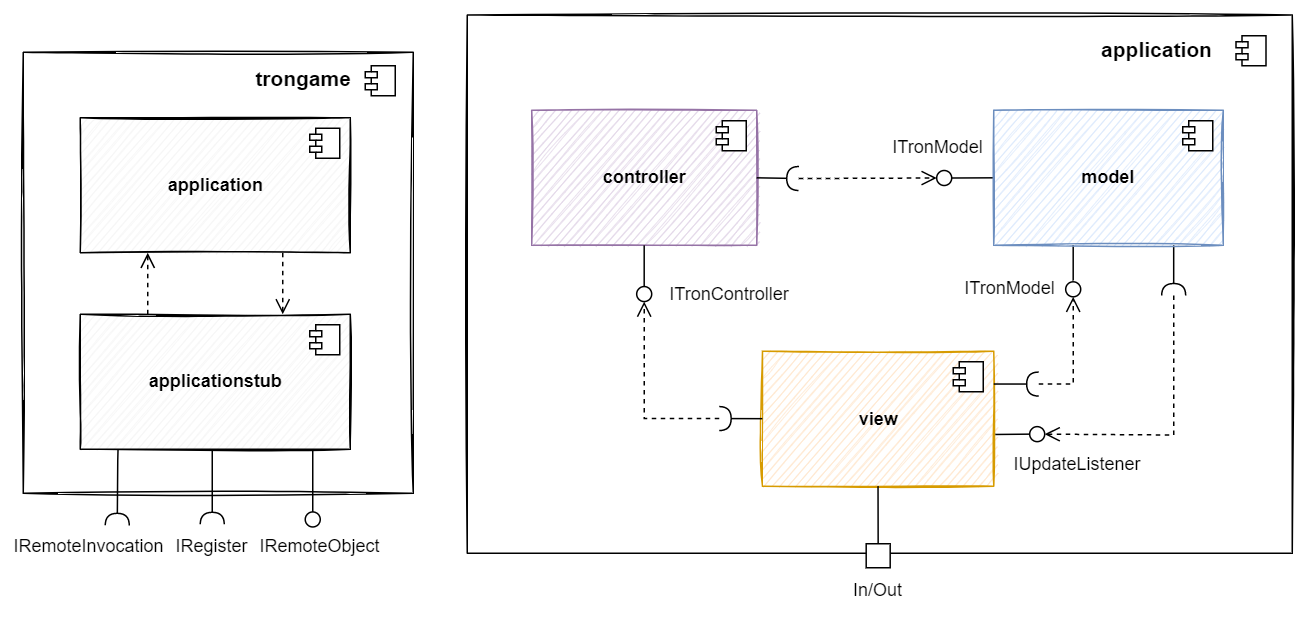

The diagram above was exported from draw.io. Its source (the exported page's mxGraphModel, read from the mxfile embedded in the PNG):
<mxGraphModel dx="8014" dy="3469" grid="1" gridSize="10" guides="1" tooltips="1" connect="1" arrows="1" fold="1" page="1" pageScale="1" pageWidth="827" pageHeight="1169" math="0" shadow="0">
  <root>
    <mxCell id="0" />
    <mxCell id="1" parent="0" />
    <mxCell id="2" value="" style="rounded=0;whiteSpace=wrap;html=1;fillColor=none;sketch=1;" vertex="1" parent="1">
      <mxGeometry x="-2144" y="-1138.48" width="550" height="358.85" as="geometry" />
    </mxCell>
    <mxCell id="3" value="" style="rounded=0;whiteSpace=wrap;html=1;fillColor=none;sketch=1;" vertex="1" parent="1">
      <mxGeometry x="-2440" y="-1113.63" width="260" height="294" as="geometry" />
    </mxCell>
    <mxCell id="4" value="&lt;font color=&quot;#000000&quot;&gt;&lt;b&gt;application&lt;/b&gt;&lt;/font&gt;" style="html=1;dropTarget=0;sketch=1;fillColor=#f5f5f5;strokeColor=#000000;fontColor=#333333;" vertex="1" parent="1">
      <mxGeometry x="-2402" y="-1069.97" width="180" height="90" as="geometry" />
    </mxCell>
    <mxCell id="5" value="" style="shape=module;jettyWidth=8;jettyHeight=4;" vertex="1" parent="4">
      <mxGeometry x="1" width="20" height="20" relative="1" as="geometry">
        <mxPoint x="-27" y="7" as="offset" />
      </mxGeometry>
    </mxCell>
    <mxCell id="6" value="&lt;font color=&quot;#000000&quot;&gt;&lt;b&gt;applicationstub&lt;/b&gt;&lt;/font&gt;" style="html=1;dropTarget=0;fillColor=#f5f5f5;strokeColor=#000000;sketch=1;fontColor=#333333;" vertex="1" parent="1">
      <mxGeometry x="-2402" y="-938.9700000000001" width="180" height="90" as="geometry" />
    </mxCell>
    <mxCell id="7" value="" style="shape=module;jettyWidth=8;jettyHeight=4;" vertex="1" parent="6">
      <mxGeometry x="1" width="20" height="20" relative="1" as="geometry">
        <mxPoint x="-27" y="7" as="offset" />
      </mxGeometry>
    </mxCell>
    <mxCell id="8" value="&lt;span style=&quot;font-size: 14px;&quot;&gt;&lt;b&gt;trongame&lt;/b&gt;&lt;/span&gt;" style="text;html=1;strokeColor=none;fillColor=none;align=center;verticalAlign=middle;whiteSpace=wrap;rounded=0;sketch=1;" vertex="1" parent="1">
      <mxGeometry x="-2282.55" y="-1110.78" width="60" height="30" as="geometry" />
    </mxCell>
    <mxCell id="9" value="" style="html=1;verticalAlign=bottom;endArrow=open;dashed=1;endSize=8;rounded=0;entryX=0.25;entryY=1;entryDx=0;entryDy=0;exitX=0.25;exitY=0;exitDx=0;exitDy=0;" edge="1" source="6" target="4" parent="1">
      <mxGeometry relative="1" as="geometry">
        <mxPoint x="-2572" y="-836.35" as="sourcePoint" />
        <mxPoint x="-2652" y="-836.35" as="targetPoint" />
      </mxGeometry>
    </mxCell>
    <mxCell id="10" value="" style="html=1;verticalAlign=bottom;endArrow=open;dashed=1;endSize=8;rounded=0;entryX=0.75;entryY=0;entryDx=0;entryDy=0;exitX=0.75;exitY=1;exitDx=0;exitDy=0;" edge="1" source="4" target="6" parent="1">
      <mxGeometry relative="1" as="geometry">
        <mxPoint x="-2347" y="-912.9700000000001" as="sourcePoint" />
        <mxPoint x="-2347" y="-969.9700000000001" as="targetPoint" />
      </mxGeometry>
    </mxCell>
    <mxCell id="11" value="IRemoteObject" style="text;html=1;strokeColor=none;fillColor=none;align=center;verticalAlign=middle;whiteSpace=wrap;rounded=0;" vertex="1" parent="1">
      <mxGeometry x="-2272" y="-798.9700000000001" width="60" height="30" as="geometry" />
    </mxCell>
    <mxCell id="12" value="" style="rounded=0;orthogonalLoop=1;jettySize=auto;html=1;endArrow=halfCircle;endFill=0;endSize=6;strokeWidth=1;sketch=0;exitX=0.5;exitY=1;exitDx=0;exitDy=0;" edge="1" target="16" parent="1">
      <mxGeometry relative="1" as="geometry">
        <mxPoint x="-2314" y="-848.9699999999998" as="sourcePoint" />
        <mxPoint x="-2314" y="-823.35" as="targetPoint" />
        <Array as="points">
          <mxPoint x="-2314" y="-843.35" />
        </Array>
      </mxGeometry>
    </mxCell>
    <mxCell id="13" value="" style="ellipse;whiteSpace=wrap;html=1;align=center;aspect=fixed;resizable=0;points=[];outlineConnect=0;sketch=0;fillColor=none;" vertex="1" parent="1">
      <mxGeometry x="-2252" y="-807.2000000000002" width="10" height="10" as="geometry" />
    </mxCell>
    <mxCell id="14" value="" style="rounded=0;orthogonalLoop=1;jettySize=auto;html=1;endArrow=none;endFill=0;sketch=0;sourcePerimeterSpacing=0;exitX=0.5;exitY=1;exitDx=0;exitDy=0;" edge="1" target="13" parent="1">
      <mxGeometry relative="1" as="geometry">
        <mxPoint x="-2247" y="-848.9700000000003" as="sourcePoint" />
        <mxPoint x="-2247" y="-829.9699999999999" as="targetPoint" />
      </mxGeometry>
    </mxCell>
    <mxCell id="15" value="" style="rounded=0;orthogonalLoop=1;jettySize=auto;html=1;endArrow=halfCircle;endFill=0;endSize=6;strokeWidth=1;sketch=0;exitX=0.14;exitY=0.986;exitDx=0;exitDy=0;entryX=0.807;entryY=-0.044;entryDx=0;entryDy=0;entryPerimeter=0;exitPerimeter=0;" edge="1" parent="1">
      <mxGeometry relative="1" as="geometry">
        <mxPoint x="-2376.8" y="-849.23" as="sourcePoint" />
        <mxPoint x="-2377.33" y="-798.29" as="targetPoint" />
        <Array as="points">
          <mxPoint x="-2377" y="-841.35" />
        </Array>
      </mxGeometry>
    </mxCell>
    <mxCell id="16" value="IRegister" style="text;html=1;strokeColor=none;fillColor=none;align=center;verticalAlign=middle;whiteSpace=wrap;rounded=0;" vertex="1" parent="1">
      <mxGeometry x="-2344" y="-798.9700000000001" width="60" height="30" as="geometry" />
    </mxCell>
    <mxCell id="17" value="IRemoteInvocation" style="text;html=1;strokeColor=none;fillColor=none;align=center;verticalAlign=middle;whiteSpace=wrap;rounded=0;" vertex="1" parent="1">
      <mxGeometry x="-2425.75" y="-798.9700000000001" width="60" height="30" as="geometry" />
    </mxCell>
    <mxCell id="18" value="" style="shape=module;jettyWidth=8;jettyHeight=4;" vertex="1" parent="1">
      <mxGeometry x="-2212" y="-1104.6299999999999" width="20" height="20" as="geometry" />
    </mxCell>
    <mxCell id="19" value="&lt;b&gt;controller&lt;/b&gt;" style="html=1;dropTarget=0;fillColor=#e1d5e7;strokeColor=#9673a6;sketch=1;" vertex="1" parent="1">
      <mxGeometry x="-2101.04" y="-1074.96" width="150" height="90" as="geometry" />
    </mxCell>
    <mxCell id="20" value="" style="shape=module;jettyWidth=8;jettyHeight=4;" vertex="1" parent="19">
      <mxGeometry x="1" width="20" height="20" relative="1" as="geometry">
        <mxPoint x="-27" y="7" as="offset" />
      </mxGeometry>
    </mxCell>
    <mxCell id="21" value="&lt;b&gt;view&lt;/b&gt;" style="html=1;dropTarget=0;fillColor=#ffe6cc;strokeColor=#d79b00;sketch=1;" vertex="1" parent="1">
      <mxGeometry x="-1947.25" y="-914.38" width="154.21" height="90" as="geometry" />
    </mxCell>
    <mxCell id="22" value="" style="shape=module;jettyWidth=8;jettyHeight=4;" vertex="1" parent="21">
      <mxGeometry x="1" width="20" height="20" relative="1" as="geometry">
        <mxPoint x="-27" y="7" as="offset" />
      </mxGeometry>
    </mxCell>
    <mxCell id="23" value="" style="rounded=0;orthogonalLoop=1;jettySize=auto;html=1;endArrow=none;endFill=0;sketch=0;sourcePerimeterSpacing=0;targetPerimeterSpacing=0;exitX=0;exitY=0.5;exitDx=0;exitDy=0;" edge="1" source="48" target="25" parent="1">
      <mxGeometry relative="1" as="geometry">
        <mxPoint x="-1716.04" y="-1029.96" as="sourcePoint" />
      </mxGeometry>
    </mxCell>
    <mxCell id="24" value="" style="rounded=0;orthogonalLoop=1;jettySize=auto;html=1;endArrow=halfCircle;endFill=0;endSize=6;strokeWidth=1;sketch=0;exitX=1;exitY=0.5;exitDx=0;exitDy=0;" edge="1" source="19" parent="1">
      <mxGeometry relative="1" as="geometry">
        <mxPoint x="-1816.0399999999995" y="-1049.9599999999998" as="sourcePoint" />
        <mxPoint x="-1923" y="-1029.48" as="targetPoint" />
      </mxGeometry>
    </mxCell>
    <mxCell id="25" value="" style="ellipse;whiteSpace=wrap;html=1;align=center;aspect=fixed;resizable=0;points=[];outlineConnect=0;sketch=0;" vertex="1" parent="1">
      <mxGeometry x="-1831.0399999999995" y="-1034.8299999999997" width="10" height="10" as="geometry" />
    </mxCell>
    <mxCell id="26" value="ITronModel" style="text;html=1;strokeColor=none;fillColor=none;align=center;verticalAlign=middle;whiteSpace=wrap;rounded=0;" vertex="1" parent="1">
      <mxGeometry x="-1860.2499999999995" y="-1064.8299999999997" width="60" height="30" as="geometry" />
    </mxCell>
    <mxCell id="27" value="" style="endArrow=none;html=1;rounded=0;entryX=0.5;entryY=1;entryDx=0;entryDy=0;" edge="1" source="35" target="21" parent="1">
      <mxGeometry width="50" height="50" relative="1" as="geometry">
        <mxPoint x="-1826.0399999999995" y="-785.0799999999997" as="sourcePoint" />
        <mxPoint x="-1786.0399999999995" y="-754.9599999999998" as="targetPoint" />
      </mxGeometry>
    </mxCell>
    <mxCell id="28" value="In/Out" style="text;html=1;strokeColor=none;fillColor=none;align=center;verticalAlign=middle;whiteSpace=wrap;rounded=0;" vertex="1" parent="1">
      <mxGeometry x="-1900.0399999999995" y="-769.9999999999997" width="60" height="30" as="geometry" />
    </mxCell>
    <mxCell id="29" value="" style="rounded=0;orthogonalLoop=1;jettySize=auto;html=1;endArrow=none;endFill=0;sketch=0;sourcePerimeterSpacing=0;targetPerimeterSpacing=0;exitX=0.5;exitY=1;exitDx=0;exitDy=0;" edge="1" source="19" target="31" parent="1">
      <mxGeometry relative="1" as="geometry">
        <mxPoint x="-1966.0399999999995" y="-929.9599999999998" as="sourcePoint" />
      </mxGeometry>
    </mxCell>
    <mxCell id="30" value="" style="rounded=0;orthogonalLoop=1;jettySize=auto;html=1;endArrow=halfCircle;endFill=0;endSize=6;strokeWidth=1;sketch=0;exitX=0;exitY=0.5;exitDx=0;exitDy=0;" edge="1" source="21" parent="1">
      <mxGeometry relative="1" as="geometry">
        <mxPoint x="-1926.0399999999995" y="-929.9599999999998" as="sourcePoint" />
        <mxPoint x="-1976.039999999999" y="-869.46" as="targetPoint" />
      </mxGeometry>
    </mxCell>
    <mxCell id="31" value="" style="ellipse;whiteSpace=wrap;html=1;align=center;aspect=fixed;resizable=0;points=[];outlineConnect=0;sketch=0;fillColor=default;" vertex="1" parent="1">
      <mxGeometry x="-2031.0399999999995" y="-957.4599999999998" width="10" height="10" as="geometry" />
    </mxCell>
    <mxCell id="32" value="ITronController" style="text;html=1;strokeColor=none;fillColor=none;align=center;verticalAlign=middle;whiteSpace=wrap;rounded=0;" vertex="1" parent="1">
      <mxGeometry x="-1998.6899999999996" y="-967.4599999999998" width="60" height="30" as="geometry" />
    </mxCell>
    <mxCell id="33" value="" style="shape=module;jettyWidth=8;jettyHeight=4;" vertex="1" parent="1">
      <mxGeometry x="-1631.4999999999995" y="-1124.6299999999999" width="20" height="20" as="geometry" />
    </mxCell>
    <mxCell id="34" value="&lt;span style=&quot;font-size: 14px;&quot;&gt;&lt;b&gt;application&lt;/b&gt;&lt;/span&gt;" style="text;html=1;strokeColor=none;fillColor=none;align=center;verticalAlign=middle;whiteSpace=wrap;rounded=0;sketch=1;" vertex="1" parent="1">
      <mxGeometry x="-1713.5699999999995" y="-1129.6299999999999" width="60" height="30" as="geometry" />
    </mxCell>
    <mxCell id="35" value="" style="whiteSpace=wrap;html=1;aspect=fixed;" vertex="1" parent="1">
      <mxGeometry x="-1878.0399999999995" y="-785.9999999999997" width="16" height="16" as="geometry" />
    </mxCell>
    <mxCell id="36" value="" style="html=1;verticalAlign=bottom;endArrow=open;dashed=1;endSize=8;rounded=0;" edge="1" target="31" parent="1">
      <mxGeometry relative="1" as="geometry">
        <mxPoint x="-1976.039999999999" y="-869.46" as="sourcePoint" />
        <mxPoint x="-2017.0400789023574" y="-869.9319105556312" as="targetPoint" />
        <Array as="points">
          <mxPoint x="-2026.0399999999995" y="-869.4599999999998" />
        </Array>
      </mxGeometry>
    </mxCell>
    <mxCell id="37" value="" style="html=1;verticalAlign=bottom;endArrow=open;dashed=1;endSize=8;rounded=0;" edge="1" target="25" parent="1">
      <mxGeometry relative="1" as="geometry">
        <mxPoint x="-1923" y="-1029.48" as="sourcePoint" />
        <mxPoint x="-1829.0400718742335" y="-985.4331907339099" as="targetPoint" />
      </mxGeometry>
    </mxCell>
    <mxCell id="38" value="" style="rounded=0;orthogonalLoop=1;jettySize=auto;html=1;endArrow=halfCircle;endFill=0;endSize=6;strokeWidth=1;sketch=0;" edge="1" parent="1">
      <mxGeometry relative="1" as="geometry">
        <mxPoint x="-1793" y="-892.48" as="sourcePoint" />
        <mxPoint x="-1763.039999999999" y="-892.46" as="targetPoint" />
      </mxGeometry>
    </mxCell>
    <mxCell id="39" value="ITronModel" style="text;html=1;strokeColor=none;fillColor=none;align=center;verticalAlign=middle;whiteSpace=wrap;rounded=0;" vertex="1" parent="1">
      <mxGeometry x="-1812.0399999999995" y="-970.6300000000001" width="60" height="30" as="geometry" />
    </mxCell>
    <mxCell id="40" value="" style="html=1;verticalAlign=bottom;endArrow=open;dashed=1;endSize=8;rounded=0;" edge="1" target="46" parent="1">
      <mxGeometry relative="1" as="geometry">
        <mxPoint x="-1763.039999999999" y="-892.46" as="sourcePoint" />
        <mxPoint x="-1713.0399999999995" y="-996.6300000000001" as="targetPoint" />
        <Array as="points">
          <mxPoint x="-1740.04" y="-892.49" />
        </Array>
      </mxGeometry>
    </mxCell>
    <mxCell id="41" value="" style="rounded=0;orthogonalLoop=1;jettySize=auto;html=1;endArrow=none;endFill=0;sketch=0;sourcePerimeterSpacing=0;targetPerimeterSpacing=0;exitX=1.007;exitY=0.617;exitDx=0;exitDy=0;exitPerimeter=0;" edge="1" source="21" target="42" parent="1">
      <mxGeometry relative="1" as="geometry">
        <mxPoint x="-1793" y="-848.48" as="sourcePoint" />
        <mxPoint x="-1661.0400000000395" y="-869.5900000000001" as="targetPoint" />
      </mxGeometry>
    </mxCell>
    <mxCell id="42" value="" style="ellipse;whiteSpace=wrap;html=1;align=center;aspect=fixed;resizable=0;points=[];outlineConnect=0;sketch=0;direction=south;" vertex="1" parent="1">
      <mxGeometry x="-1769.0399999999995" y="-864.0700000000002" width="10" height="10" as="geometry" />
    </mxCell>
    <mxCell id="43" value="" style="rounded=0;orthogonalLoop=1;jettySize=auto;html=1;endArrow=halfCircle;endFill=0;endSize=6;strokeWidth=1;sketch=0;exitX=0.75;exitY=1;exitDx=0;exitDy=0;" edge="1" parent="1">
      <mxGeometry relative="1" as="geometry">
        <mxPoint x="-1673.039999999999" y="-984.96" as="sourcePoint" />
        <mxPoint x="-1673.04" y="-951.4899999999998" as="targetPoint" />
      </mxGeometry>
    </mxCell>
    <mxCell id="44" value="" style="html=1;verticalAlign=bottom;endArrow=open;dashed=1;endSize=8;rounded=0;" edge="1" target="42" parent="1">
      <mxGeometry relative="1" as="geometry">
        <mxPoint x="-1673.04" y="-951.4899999999998" as="sourcePoint" />
        <mxPoint x="-1569.0399999999995" y="-934.6400000000001" as="targetPoint" />
        <Array as="points">
          <mxPoint x="-1673" y="-858.48" />
        </Array>
      </mxGeometry>
    </mxCell>
    <mxCell id="45" value="" style="rounded=0;orthogonalLoop=1;jettySize=auto;html=1;endArrow=none;endFill=0;sketch=0;sourcePerimeterSpacing=0;exitX=0.5;exitY=1;exitDx=0;exitDy=0;" edge="1" parent="1">
      <mxGeometry relative="1" as="geometry">
        <mxPoint x="-1740.04" y="-984.96" as="sourcePoint" />
        <mxPoint x="-1740.04" y="-961.4899999999998" as="targetPoint" />
      </mxGeometry>
    </mxCell>
    <mxCell id="46" value="" style="ellipse;whiteSpace=wrap;html=1;align=center;aspect=fixed;resizable=0;points=[];outlineConnect=0;sketch=0;" vertex="1" parent="1">
      <mxGeometry x="-1745.0399999999995" y="-960.6300000000001" width="10" height="10" as="geometry" />
    </mxCell>
    <mxCell id="47" value="IUpdateListener" style="text;html=1;strokeColor=none;fillColor=none;align=center;verticalAlign=middle;whiteSpace=wrap;rounded=0;" vertex="1" parent="1">
      <mxGeometry x="-1766.8199999999995" y="-854.3800000000001" width="60" height="30" as="geometry" />
    </mxCell>
    <mxCell id="48" value="&lt;b&gt;model&lt;/b&gt;" style="html=1;dropTarget=0;fillColor=#dae8fc;strokeColor=#6c8ebf;sketch=1;" vertex="1" parent="1">
      <mxGeometry x="-1793.04" y="-1074.96" width="153.04" height="90" as="geometry" />
    </mxCell>
    <mxCell id="49" value="" style="shape=module;jettyWidth=8;jettyHeight=4;" vertex="1" parent="48">
      <mxGeometry x="1" width="20" height="20" relative="1" as="geometry">
        <mxPoint x="-27" y="7" as="offset" />
      </mxGeometry>
    </mxCell>
  </root>
</mxGraphModel>